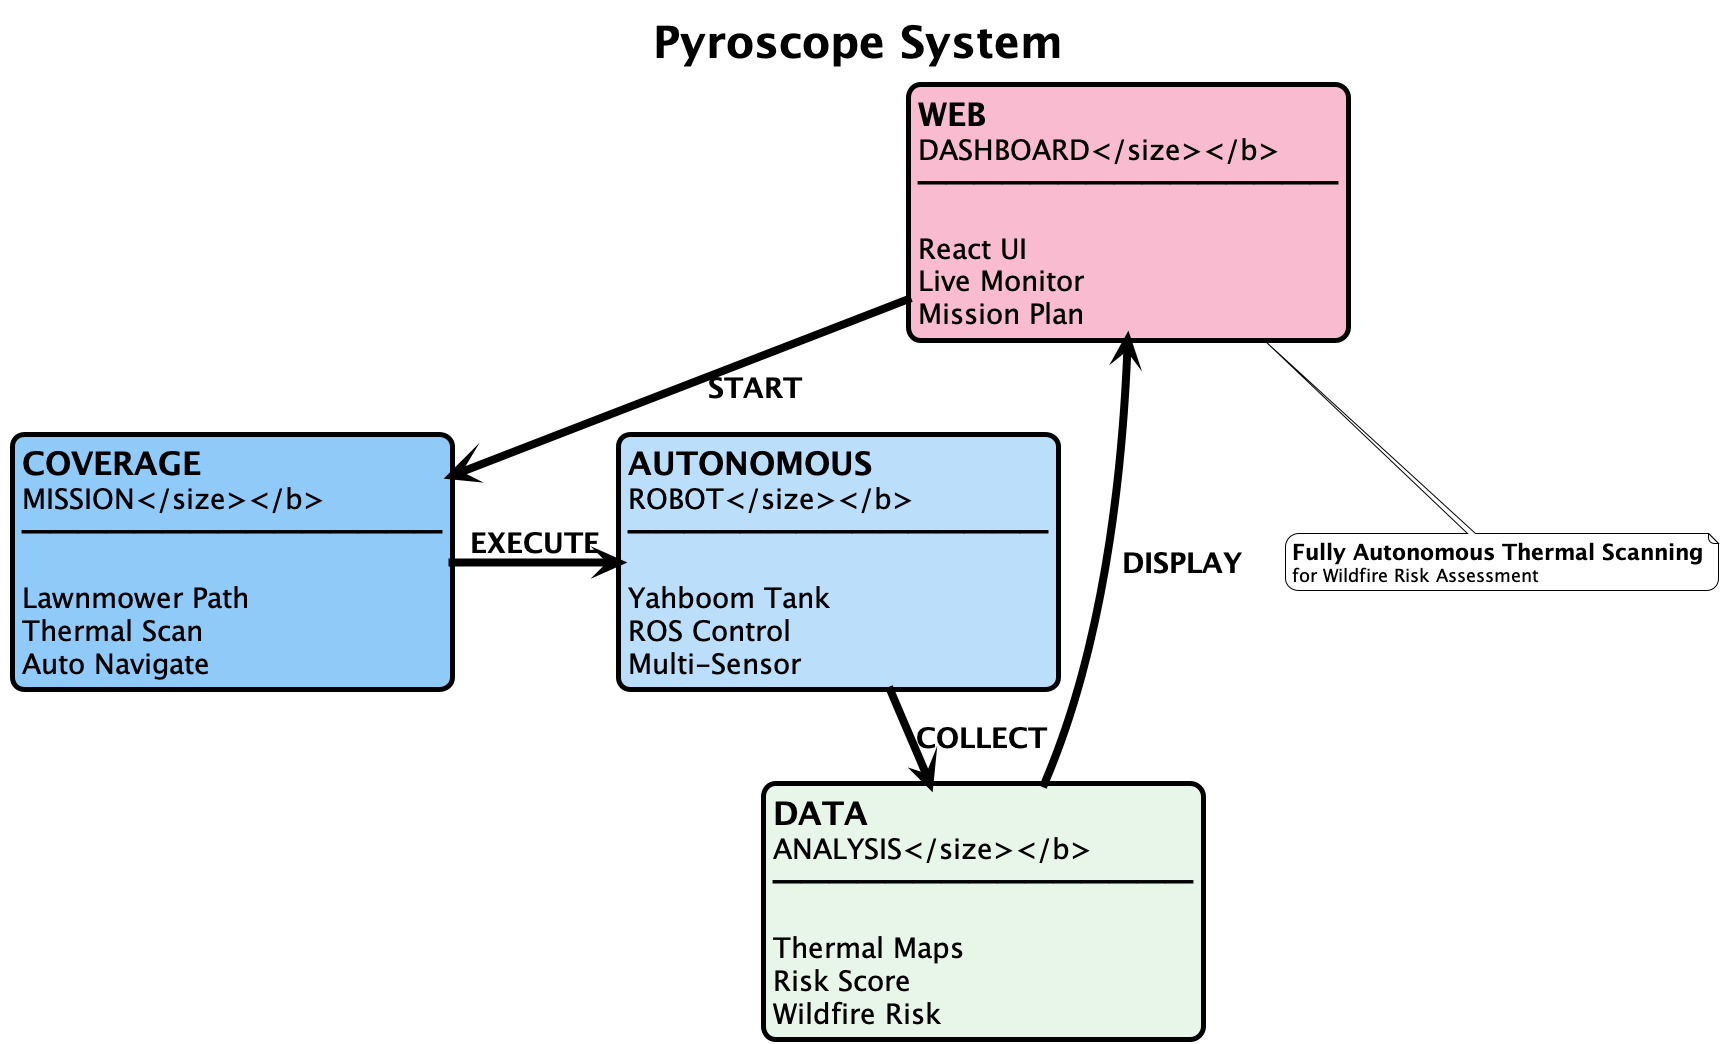

The diagram above was rendered by PlantUML. Its source (embedded in the PNG):
@startuml Overview_Clean
!theme plain

skinparam defaultFontSize 28
skinparam defaultFontName Arial Bold
skinparam ArrowThickness 8
skinparam rectangleBorderThickness 5
skinparam RoundCorner 25

title <b><size:44>Pyroscope System</size></b>

rectangle "<b><size:32>AUTONOMOUS\nROBOT</size></b>\n━━━━━━━━━━━━━━━\n\nYahboom Tank\nROS Control\nMulti-Sensor" as ROBOT #BBDEFB

rectangle "<b><size:32>COVERAGE\nMISSION</size></b>\n━━━━━━━━━━━━━━━\n\nLawnmower Path\nThermal Scan\nAuto Navigate" as MISSION #90CAF9

rectangle "<b><size:32>DATA\nANALYSIS</size></b>\n━━━━━━━━━━━━━━━\n\nThermal Maps\nRisk Score\nWildfire Risk" as ANALYSIS #E8F5E9

rectangle "<b><size:32>WEB\nDASHBOARD</size></b>\n━━━━━━━━━━━━━━━\n\nReact UI\nLive Monitor\nMission Plan" as WEB #F8BBD0

WEB -down-> MISSION : <b>START</b>
MISSION -right-> ROBOT : <b>EXECUTE</b>
ROBOT -down-> ANALYSIS : <b>COLLECT</b>
ANALYSIS -left-> WEB : <b>DISPLAY</b>

note bottom
    <b><size:22>Fully Autonomous Thermal Scanning</size></b>
    <size:18>for Wildfire Risk Assessment</size>
end note

@enduml